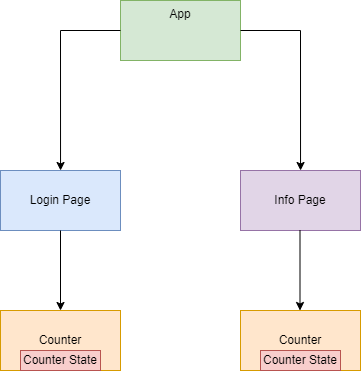

The diagram above was exported from draw.io. Its source (the exported page's mxGraphModel, read from the mxfile embedded in the PNG):
<mxGraphModel dx="729" dy="498" grid="1" gridSize="10" guides="1" tooltips="1" connect="1" arrows="1" fold="1" page="1" pageScale="1" pageWidth="850" pageHeight="1100" math="0" shadow="0">
  <root>
    <mxCell id="0" />
    <mxCell id="1" parent="0" />
    <mxCell id="Obyx1sEMqrNt4l4FwlUx-5" value="Counter" style="rounded=0;whiteSpace=wrap;html=1;fillColor=#ffe6cc;strokeColor=#d79b00;" parent="1" vertex="1">
      <mxGeometry x="520" y="480" width="120" height="60" as="geometry" />
    </mxCell>
    <mxCell id="NPnhFNR4Y4DQD-q_MzUj-11" value="App" style="rounded=0;whiteSpace=wrap;html=1;fillColor=#d5e8d4;strokeColor=#82b366;verticalAlign=top;" parent="1" vertex="1">
      <mxGeometry x="400" y="170" width="120" height="60" as="geometry" />
    </mxCell>
    <mxCell id="Obyx1sEMqrNt4l4FwlUx-2" value="Login Page" style="rounded=0;whiteSpace=wrap;html=1;fillColor=#dae8fc;strokeColor=#6c8ebf;" parent="1" vertex="1">
      <mxGeometry x="280" y="340" width="120" height="60" as="geometry" />
    </mxCell>
    <mxCell id="Obyx1sEMqrNt4l4FwlUx-3" value="Info Page" style="rounded=0;whiteSpace=wrap;html=1;fillColor=#e1d5e7;strokeColor=#9673a6;" parent="1" vertex="1">
      <mxGeometry x="520" y="340" width="120" height="60" as="geometry" />
    </mxCell>
    <mxCell id="Obyx1sEMqrNt4l4FwlUx-4" value="Counter" style="rounded=0;whiteSpace=wrap;html=1;fillColor=#ffe6cc;strokeColor=#d79b00;" parent="1" vertex="1">
      <mxGeometry x="280" y="480" width="120" height="60" as="geometry" />
    </mxCell>
    <mxCell id="Obyx1sEMqrNt4l4FwlUx-10" value="" style="endArrow=classic;html=1;rounded=0;entryX=0.417;entryY=0;entryDx=0;entryDy=0;entryPerimeter=0;exitX=1;exitY=0.5;exitDx=0;exitDy=0;" parent="1" source="NPnhFNR4Y4DQD-q_MzUj-11" edge="1">
      <mxGeometry width="50" height="50" relative="1" as="geometry">
        <mxPoint x="650" y="250" as="sourcePoint" />
        <mxPoint x="580.04" y="340" as="targetPoint" />
        <Array as="points">
          <mxPoint x="580" y="200" />
        </Array>
      </mxGeometry>
    </mxCell>
    <mxCell id="Obyx1sEMqrNt4l4FwlUx-13" value="" style="endArrow=classic;html=1;rounded=0;entryX=0.417;entryY=0;entryDx=0;entryDy=0;entryPerimeter=0;exitX=0;exitY=0.5;exitDx=0;exitDy=0;" parent="1" source="NPnhFNR4Y4DQD-q_MzUj-11" edge="1">
      <mxGeometry width="50" height="50" relative="1" as="geometry">
        <mxPoint x="280" y="250" as="sourcePoint" />
        <mxPoint x="340.03999999999996" y="340" as="targetPoint" />
        <Array as="points">
          <mxPoint x="340" y="200" />
        </Array>
      </mxGeometry>
    </mxCell>
    <mxCell id="Obyx1sEMqrNt4l4FwlUx-14" value="" style="endArrow=classic;html=1;rounded=0;exitX=0.5;exitY=1;exitDx=0;exitDy=0;entryX=0.5;entryY=0;entryDx=0;entryDy=0;" parent="1" source="Obyx1sEMqrNt4l4FwlUx-2" target="Obyx1sEMqrNt4l4FwlUx-4" edge="1">
      <mxGeometry width="50" height="50" relative="1" as="geometry">
        <mxPoint x="380" y="550" as="sourcePoint" />
        <mxPoint x="430" y="500" as="targetPoint" />
      </mxGeometry>
    </mxCell>
    <mxCell id="Obyx1sEMqrNt4l4FwlUx-16" value="" style="endArrow=classic;html=1;rounded=0;exitX=0.5;exitY=1;exitDx=0;exitDy=0;entryX=0.5;entryY=0;entryDx=0;entryDy=0;" parent="1" edge="1">
      <mxGeometry width="50" height="50" relative="1" as="geometry">
        <mxPoint x="579.5" y="400" as="sourcePoint" />
        <mxPoint x="579.5" y="480" as="targetPoint" />
      </mxGeometry>
    </mxCell>
    <mxCell id="Obyx1sEMqrNt4l4FwlUx-1" value="Counter State" style="rounded=0;whiteSpace=wrap;html=1;fillColor=#f8cecc;strokeColor=#b85450;align=center;" parent="1" vertex="1">
      <mxGeometry x="540" y="520" width="80" height="20" as="geometry" />
    </mxCell>
    <mxCell id="tWpz2W76f36zhmwWz-9G-2" value="Counter State" style="rounded=0;whiteSpace=wrap;html=1;fillColor=#f8cecc;strokeColor=#b85450;align=center;" vertex="1" parent="1">
      <mxGeometry x="300" y="520" width="80" height="20" as="geometry" />
    </mxCell>
  </root>
</mxGraphModel>